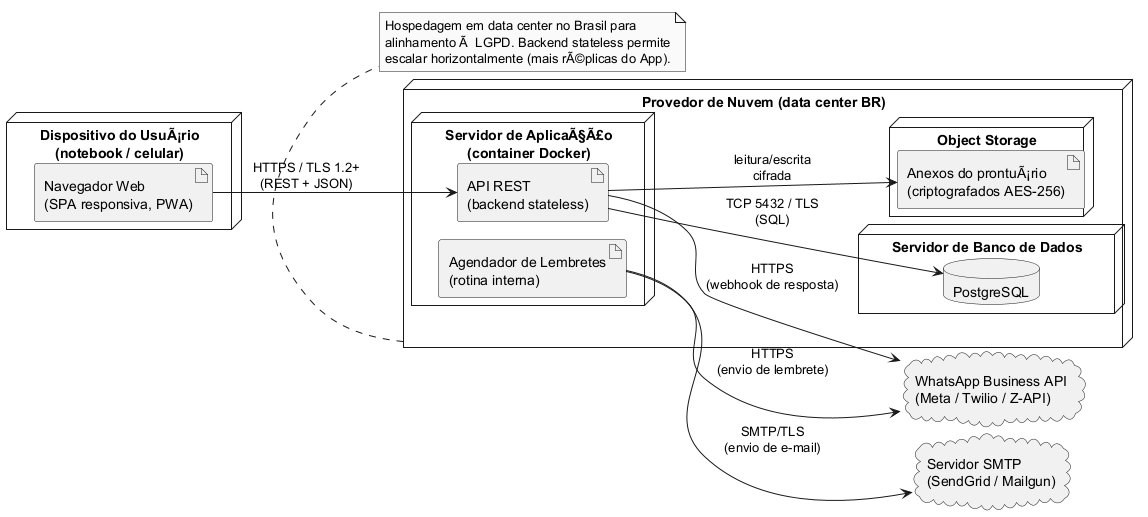

The diagram above was rendered by PlantUML. Its source (embedded in the PNG):
@startuml C1_Diagrama_Implantacao
!pragma layout smetana
' NÃvel C1 â€” Diagrama de ImplantaÃ§Ã£o (contexto externo do sistema)
' Sistema de GestÃ£o para ClÃnica de Psicologia
' Autora: Amanda Barbosa Ferreira Agapito
' Para gerar PNG: java -jar plantuml.jar c1-implantacao.puml

skinparam monochrome true
skinparam shadowing false
skinparam linetype ortho
left to right direction

node "Dispositivo do UsuÃ¡rio\n(notebook / celular)" as Cliente {
  artifact "Navegador Web\n(SPA responsiva, PWA)" as SPA
}

node "Provedor de Nuvem (data center BR)" as Cloud {
  node "Servidor de AplicaÃ§Ã£o\n(container Docker)" as App {
    artifact "API REST\n(backend stateless)" as API
    artifact "Agendador de Lembretes\n(rotina interna)" as Sched
  }
  node "Servidor de Banco de Dados" as DBNode {
    database "PostgreSQL" as DB
  }
  node "Object Storage" as Storage {
    artifact "Anexos do prontuÃ¡rio\n(criptografados AES-256)" as Anexos
  }
}

cloud "WhatsApp Business API\n(Meta / Twilio / Z-API)" as WhatsApp
cloud "Servidor SMTP\n(SendGrid / Mailgun)" as SMTP

SPA --> API : HTTPS / TLS 1.2+\n(REST + JSON)
API --> DB : TCP 5432 / TLS\n(SQL)
API --> Anexos : leitura/escrita\ncifrada
Sched --> WhatsApp : HTTPS\n(envio de lembrete)
Sched --> SMTP : SMTP/TLS\n(envio de e-mail)
API --> WhatsApp : HTTPS\n(webhook de resposta)

note bottom of Cloud
  Hospedagem em data center no Brasil para
  alinhamento Ã  LGPD. Backend stateless permite
  escalar horizontalmente (mais rÃ©plicas do App).
end note

@enduml